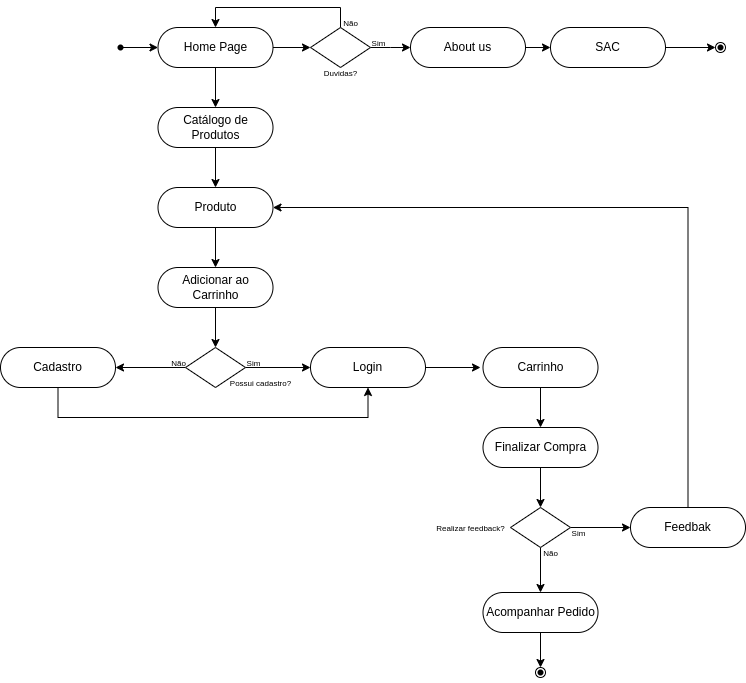

The diagram above was exported from draw.io. Its source (the exported page's mxGraphModel, read from the mxfile embedded in the PNG):
<mxGraphModel dx="1434" dy="869" grid="1" gridSize="10" guides="1" tooltips="1" connect="1" arrows="1" fold="1" page="1" pageScale="1" pageWidth="827" pageHeight="1169" math="0" shadow="0">
  <root>
    <mxCell id="0" />
    <mxCell id="1" parent="0" />
    <mxCell id="NhbJuQQNWPCzDquB4RKT-76" style="edgeStyle=orthogonalEdgeStyle;rounded=0;orthogonalLoop=1;jettySize=auto;html=1;entryX=0;entryY=0.5;entryDx=0;entryDy=0;" edge="1" parent="1" source="NhbJuQQNWPCzDquB4RKT-1" target="NhbJuQQNWPCzDquB4RKT-12">
      <mxGeometry relative="1" as="geometry" />
    </mxCell>
    <mxCell id="NhbJuQQNWPCzDquB4RKT-1" value="" style="shape=waypoint;sketch=0;fillStyle=solid;size=6;pointerEvents=1;points=[];fillColor=none;resizable=0;rotatable=0;perimeter=centerPerimeter;snapToPoint=1;" vertex="1" parent="1">
      <mxGeometry x="150" y="70" width="20" height="20" as="geometry" />
    </mxCell>
    <mxCell id="NhbJuQQNWPCzDquB4RKT-85" style="edgeStyle=orthogonalEdgeStyle;rounded=0;orthogonalLoop=1;jettySize=auto;html=1;" edge="1" parent="1" source="NhbJuQQNWPCzDquB4RKT-4">
      <mxGeometry relative="1" as="geometry">
        <mxPoint x="520" y="400" as="targetPoint" />
      </mxGeometry>
    </mxCell>
    <mxCell id="NhbJuQQNWPCzDquB4RKT-4" value="Login" style="rounded=1;whiteSpace=wrap;html=1;arcSize=50;" vertex="1" parent="1">
      <mxGeometry x="350" y="380" width="115" height="40" as="geometry" />
    </mxCell>
    <mxCell id="NhbJuQQNWPCzDquB4RKT-78" style="edgeStyle=orthogonalEdgeStyle;rounded=0;orthogonalLoop=1;jettySize=auto;html=1;entryX=1;entryY=0.5;entryDx=0;entryDy=0;" edge="1" parent="1" source="NhbJuQQNWPCzDquB4RKT-9" target="NhbJuQQNWPCzDquB4RKT-14">
      <mxGeometry relative="1" as="geometry" />
    </mxCell>
    <mxCell id="NhbJuQQNWPCzDquB4RKT-79" style="edgeStyle=orthogonalEdgeStyle;rounded=0;orthogonalLoop=1;jettySize=auto;html=1;entryX=0;entryY=0.5;entryDx=0;entryDy=0;" edge="1" parent="1" source="NhbJuQQNWPCzDquB4RKT-9" target="NhbJuQQNWPCzDquB4RKT-4">
      <mxGeometry relative="1" as="geometry" />
    </mxCell>
    <mxCell id="NhbJuQQNWPCzDquB4RKT-9" value="" style="rhombus;whiteSpace=wrap;html=1;" vertex="1" parent="1">
      <mxGeometry x="225" y="380" width="60" height="40" as="geometry" />
    </mxCell>
    <mxCell id="NhbJuQQNWPCzDquB4RKT-58" style="edgeStyle=orthogonalEdgeStyle;rounded=0;orthogonalLoop=1;jettySize=auto;html=1;entryX=0;entryY=0.5;entryDx=0;entryDy=0;" edge="1" parent="1" source="NhbJuQQNWPCzDquB4RKT-12" target="NhbJuQQNWPCzDquB4RKT-57">
      <mxGeometry relative="1" as="geometry" />
    </mxCell>
    <mxCell id="NhbJuQQNWPCzDquB4RKT-71" style="edgeStyle=orthogonalEdgeStyle;rounded=0;orthogonalLoop=1;jettySize=auto;html=1;entryX=0.5;entryY=0;entryDx=0;entryDy=0;" edge="1" parent="1" source="NhbJuQQNWPCzDquB4RKT-12" target="NhbJuQQNWPCzDquB4RKT-67">
      <mxGeometry relative="1" as="geometry" />
    </mxCell>
    <mxCell id="NhbJuQQNWPCzDquB4RKT-12" value="Home Page" style="rounded=1;whiteSpace=wrap;html=1;arcSize=50;" vertex="1" parent="1">
      <mxGeometry x="197.5" y="60" width="115" height="40" as="geometry" />
    </mxCell>
    <mxCell id="NhbJuQQNWPCzDquB4RKT-90" style="edgeStyle=orthogonalEdgeStyle;rounded=0;orthogonalLoop=1;jettySize=auto;html=1;entryX=0.5;entryY=1;entryDx=0;entryDy=0;" edge="1" parent="1" source="NhbJuQQNWPCzDquB4RKT-14" target="NhbJuQQNWPCzDquB4RKT-4">
      <mxGeometry relative="1" as="geometry">
        <Array as="points">
          <mxPoint x="98" y="450" />
          <mxPoint x="408" y="450" />
        </Array>
      </mxGeometry>
    </mxCell>
    <mxCell id="NhbJuQQNWPCzDquB4RKT-14" value="Cadastro" style="rounded=1;whiteSpace=wrap;html=1;arcSize=50;" vertex="1" parent="1">
      <mxGeometry x="40" y="380" width="115" height="40" as="geometry" />
    </mxCell>
    <mxCell id="NhbJuQQNWPCzDquB4RKT-16" value="&lt;font style=&quot;font-size: 8px;&quot;&gt;Possui cadastro?&lt;/font&gt;" style="text;html=1;align=center;verticalAlign=middle;resizable=0;points=[];autosize=1;strokeColor=none;fillColor=none;" vertex="1" parent="1">
      <mxGeometry x="260" y="400" width="80" height="30" as="geometry" />
    </mxCell>
    <mxCell id="NhbJuQQNWPCzDquB4RKT-17" value="&lt;font style=&quot;font-size: 8px;&quot;&gt;Não&lt;/font&gt;" style="text;html=1;align=center;verticalAlign=middle;resizable=0;points=[];autosize=1;strokeColor=none;fillColor=none;" vertex="1" parent="1">
      <mxGeometry x="197.5" y="380" width="40" height="30" as="geometry" />
    </mxCell>
    <mxCell id="NhbJuQQNWPCzDquB4RKT-18" value="&lt;font style=&quot;font-size: 8px;&quot;&gt;Sim&lt;/font&gt;" style="text;html=1;align=center;verticalAlign=middle;resizable=0;points=[];autosize=1;strokeColor=none;fillColor=none;" vertex="1" parent="1">
      <mxGeometry x="272.5" y="380" width="40" height="30" as="geometry" />
    </mxCell>
    <mxCell id="NhbJuQQNWPCzDquB4RKT-96" style="edgeStyle=orthogonalEdgeStyle;rounded=0;orthogonalLoop=1;jettySize=auto;html=1;" edge="1" parent="1" source="NhbJuQQNWPCzDquB4RKT-23" target="NhbJuQQNWPCzDquB4RKT-95">
      <mxGeometry relative="1" as="geometry" />
    </mxCell>
    <mxCell id="NhbJuQQNWPCzDquB4RKT-23" value="SAC" style="rounded=1;whiteSpace=wrap;html=1;arcSize=50;" vertex="1" parent="1">
      <mxGeometry x="590" y="60" width="115" height="40" as="geometry" />
    </mxCell>
    <mxCell id="NhbJuQQNWPCzDquB4RKT-75" style="edgeStyle=orthogonalEdgeStyle;rounded=0;orthogonalLoop=1;jettySize=auto;html=1;entryX=0.5;entryY=0;entryDx=0;entryDy=0;" edge="1" parent="1" source="NhbJuQQNWPCzDquB4RKT-25" target="NhbJuQQNWPCzDquB4RKT-30">
      <mxGeometry relative="1" as="geometry" />
    </mxCell>
    <mxCell id="NhbJuQQNWPCzDquB4RKT-25" value="Produto" style="rounded=1;whiteSpace=wrap;html=1;arcSize=50;" vertex="1" parent="1">
      <mxGeometry x="197.5" y="220" width="115" height="40" as="geometry" />
    </mxCell>
    <mxCell id="NhbJuQQNWPCzDquB4RKT-93" style="edgeStyle=orthogonalEdgeStyle;rounded=0;orthogonalLoop=1;jettySize=auto;html=1;entryX=1;entryY=0.5;entryDx=0;entryDy=0;" edge="1" parent="1" source="NhbJuQQNWPCzDquB4RKT-29" target="NhbJuQQNWPCzDquB4RKT-25">
      <mxGeometry relative="1" as="geometry">
        <Array as="points">
          <mxPoint x="728" y="240" />
        </Array>
      </mxGeometry>
    </mxCell>
    <mxCell id="NhbJuQQNWPCzDquB4RKT-29" value="Feedbak" style="rounded=1;whiteSpace=wrap;html=1;arcSize=50;" vertex="1" parent="1">
      <mxGeometry x="670" y="540" width="115" height="40" as="geometry" />
    </mxCell>
    <mxCell id="NhbJuQQNWPCzDquB4RKT-77" style="edgeStyle=orthogonalEdgeStyle;rounded=0;orthogonalLoop=1;jettySize=auto;html=1;entryX=0.5;entryY=0;entryDx=0;entryDy=0;" edge="1" parent="1" source="NhbJuQQNWPCzDquB4RKT-30" target="NhbJuQQNWPCzDquB4RKT-9">
      <mxGeometry relative="1" as="geometry" />
    </mxCell>
    <mxCell id="NhbJuQQNWPCzDquB4RKT-30" value="Adicionar ao Carrinho" style="rounded=1;whiteSpace=wrap;html=1;arcSize=50;" vertex="1" parent="1">
      <mxGeometry x="197.5" y="300" width="115" height="40" as="geometry" />
    </mxCell>
    <mxCell id="NhbJuQQNWPCzDquB4RKT-42" style="edgeStyle=orthogonalEdgeStyle;rounded=0;orthogonalLoop=1;jettySize=auto;html=1;" edge="1" parent="1" source="NhbJuQQNWPCzDquB4RKT-36" target="NhbJuQQNWPCzDquB4RKT-41">
      <mxGeometry relative="1" as="geometry" />
    </mxCell>
    <mxCell id="NhbJuQQNWPCzDquB4RKT-36" value="Finalizar Compra" style="rounded=1;whiteSpace=wrap;html=1;arcSize=50;" vertex="1" parent="1">
      <mxGeometry x="522.5" y="460" width="115" height="40" as="geometry" />
    </mxCell>
    <mxCell id="NhbJuQQNWPCzDquB4RKT-54" style="edgeStyle=orthogonalEdgeStyle;rounded=0;orthogonalLoop=1;jettySize=auto;html=1;entryX=0.5;entryY=0;entryDx=0;entryDy=0;" edge="1" parent="1" source="NhbJuQQNWPCzDquB4RKT-39" target="NhbJuQQNWPCzDquB4RKT-53">
      <mxGeometry relative="1" as="geometry" />
    </mxCell>
    <mxCell id="NhbJuQQNWPCzDquB4RKT-39" value="Acompanhar Pedido" style="rounded=1;whiteSpace=wrap;html=1;arcSize=50;" vertex="1" parent="1">
      <mxGeometry x="522.5" y="625" width="115" height="40" as="geometry" />
    </mxCell>
    <mxCell id="NhbJuQQNWPCzDquB4RKT-43" style="edgeStyle=orthogonalEdgeStyle;rounded=0;orthogonalLoop=1;jettySize=auto;html=1;entryX=0.5;entryY=0;entryDx=0;entryDy=0;" edge="1" parent="1" source="NhbJuQQNWPCzDquB4RKT-41" target="NhbJuQQNWPCzDquB4RKT-39">
      <mxGeometry relative="1" as="geometry" />
    </mxCell>
    <mxCell id="NhbJuQQNWPCzDquB4RKT-92" style="edgeStyle=orthogonalEdgeStyle;rounded=0;orthogonalLoop=1;jettySize=auto;html=1;entryX=0;entryY=0.5;entryDx=0;entryDy=0;" edge="1" parent="1" source="NhbJuQQNWPCzDquB4RKT-41" target="NhbJuQQNWPCzDquB4RKT-29">
      <mxGeometry relative="1" as="geometry" />
    </mxCell>
    <mxCell id="NhbJuQQNWPCzDquB4RKT-41" value="" style="rhombus;whiteSpace=wrap;html=1;" vertex="1" parent="1">
      <mxGeometry x="550" y="540" width="60" height="40" as="geometry" />
    </mxCell>
    <mxCell id="NhbJuQQNWPCzDquB4RKT-45" value="&lt;font style=&quot;font-size: 8px;&quot;&gt;Sim&lt;/font&gt;" style="text;html=1;align=center;verticalAlign=middle;resizable=0;points=[];autosize=1;strokeColor=none;fillColor=none;" vertex="1" parent="1">
      <mxGeometry x="597.5" y="550" width="40" height="30" as="geometry" />
    </mxCell>
    <mxCell id="NhbJuQQNWPCzDquB4RKT-46" value="&lt;font style=&quot;font-size: 8px;&quot;&gt;Não&lt;/font&gt;" style="text;html=1;align=center;verticalAlign=middle;resizable=0;points=[];autosize=1;strokeColor=none;fillColor=none;" vertex="1" parent="1">
      <mxGeometry x="570" y="570" width="40" height="30" as="geometry" />
    </mxCell>
    <mxCell id="NhbJuQQNWPCzDquB4RKT-47" value="&lt;span style=&quot;font-size: 8px;&quot;&gt;Realizar feedback?&lt;/span&gt;" style="text;html=1;align=center;verticalAlign=middle;resizable=0;points=[];autosize=1;strokeColor=none;fillColor=none;" vertex="1" parent="1">
      <mxGeometry x="465" y="545" width="90" height="30" as="geometry" />
    </mxCell>
    <mxCell id="NhbJuQQNWPCzDquB4RKT-61" style="edgeStyle=orthogonalEdgeStyle;rounded=0;orthogonalLoop=1;jettySize=auto;html=1;entryX=0;entryY=0.5;entryDx=0;entryDy=0;" edge="1" parent="1" source="NhbJuQQNWPCzDquB4RKT-48" target="NhbJuQQNWPCzDquB4RKT-23">
      <mxGeometry relative="1" as="geometry" />
    </mxCell>
    <mxCell id="NhbJuQQNWPCzDquB4RKT-48" value="About us" style="rounded=1;whiteSpace=wrap;html=1;arcSize=50;" vertex="1" parent="1">
      <mxGeometry x="450" y="60" width="115" height="40" as="geometry" />
    </mxCell>
    <mxCell id="NhbJuQQNWPCzDquB4RKT-50" value="" style="shape=waypoint;sketch=0;fillStyle=solid;size=6;pointerEvents=1;points=[];fillColor=none;resizable=0;rotatable=0;perimeter=centerPerimeter;snapToPoint=1;" vertex="1" parent="1">
      <mxGeometry x="570" y="695" width="20" height="20" as="geometry" />
    </mxCell>
    <mxCell id="NhbJuQQNWPCzDquB4RKT-53" value="" style="ellipse;whiteSpace=wrap;html=1;aspect=fixed;fillColor=none;" vertex="1" parent="1">
      <mxGeometry x="575" y="700" width="10" height="10" as="geometry" />
    </mxCell>
    <mxCell id="NhbJuQQNWPCzDquB4RKT-59" style="edgeStyle=orthogonalEdgeStyle;rounded=0;orthogonalLoop=1;jettySize=auto;html=1;" edge="1" parent="1" source="NhbJuQQNWPCzDquB4RKT-57" target="NhbJuQQNWPCzDquB4RKT-48">
      <mxGeometry relative="1" as="geometry">
        <mxPoint x="430" y="50" as="targetPoint" />
        <Array as="points">
          <mxPoint x="430" y="80" />
          <mxPoint x="430" y="80" />
        </Array>
      </mxGeometry>
    </mxCell>
    <mxCell id="NhbJuQQNWPCzDquB4RKT-69" style="edgeStyle=orthogonalEdgeStyle;rounded=0;orthogonalLoop=1;jettySize=auto;html=1;entryX=0.5;entryY=0;entryDx=0;entryDy=0;" edge="1" parent="1" source="NhbJuQQNWPCzDquB4RKT-57" target="NhbJuQQNWPCzDquB4RKT-12">
      <mxGeometry relative="1" as="geometry">
        <Array as="points">
          <mxPoint x="380" y="40" />
          <mxPoint x="255" y="40" />
        </Array>
      </mxGeometry>
    </mxCell>
    <mxCell id="NhbJuQQNWPCzDquB4RKT-57" value="" style="rhombus;whiteSpace=wrap;html=1;" vertex="1" parent="1">
      <mxGeometry x="350" y="60" width="60" height="40" as="geometry" />
    </mxCell>
    <mxCell id="NhbJuQQNWPCzDquB4RKT-62" value="&lt;span style=&quot;font-size: 8px;&quot;&gt;Duvidas?&lt;/span&gt;" style="text;html=1;align=center;verticalAlign=middle;resizable=0;points=[];autosize=1;strokeColor=none;fillColor=none;" vertex="1" parent="1">
      <mxGeometry x="350" y="90" width="60" height="30" as="geometry" />
    </mxCell>
    <mxCell id="NhbJuQQNWPCzDquB4RKT-63" value="&lt;font style=&quot;font-size: 8px;&quot;&gt;Sim&lt;/font&gt;" style="text;html=1;align=center;verticalAlign=middle;resizable=0;points=[];autosize=1;strokeColor=none;fillColor=none;" vertex="1" parent="1">
      <mxGeometry x="397.5" y="60" width="40" height="30" as="geometry" />
    </mxCell>
    <mxCell id="NhbJuQQNWPCzDquB4RKT-72" style="edgeStyle=orthogonalEdgeStyle;rounded=0;orthogonalLoop=1;jettySize=auto;html=1;entryX=0.5;entryY=0;entryDx=0;entryDy=0;" edge="1" parent="1" source="NhbJuQQNWPCzDquB4RKT-67" target="NhbJuQQNWPCzDquB4RKT-25">
      <mxGeometry relative="1" as="geometry" />
    </mxCell>
    <mxCell id="NhbJuQQNWPCzDquB4RKT-67" value="Catálogo de Produtos" style="rounded=1;whiteSpace=wrap;html=1;arcSize=50;" vertex="1" parent="1">
      <mxGeometry x="197.5" y="140" width="115" height="40" as="geometry" />
    </mxCell>
    <mxCell id="NhbJuQQNWPCzDquB4RKT-70" value="&lt;font style=&quot;font-size: 8px;&quot;&gt;Não&lt;/font&gt;" style="text;html=1;align=center;verticalAlign=middle;resizable=0;points=[];autosize=1;strokeColor=none;fillColor=none;" vertex="1" parent="1">
      <mxGeometry x="370" y="40" width="40" height="30" as="geometry" />
    </mxCell>
    <mxCell id="NhbJuQQNWPCzDquB4RKT-87" style="edgeStyle=orthogonalEdgeStyle;rounded=0;orthogonalLoop=1;jettySize=auto;html=1;entryX=0.5;entryY=0;entryDx=0;entryDy=0;" edge="1" parent="1" source="NhbJuQQNWPCzDquB4RKT-86" target="NhbJuQQNWPCzDquB4RKT-36">
      <mxGeometry relative="1" as="geometry" />
    </mxCell>
    <mxCell id="NhbJuQQNWPCzDquB4RKT-86" value="Carrinho" style="rounded=1;whiteSpace=wrap;html=1;arcSize=50;" vertex="1" parent="1">
      <mxGeometry x="522.5" y="380" width="115" height="40" as="geometry" />
    </mxCell>
    <mxCell id="NhbJuQQNWPCzDquB4RKT-94" value="" style="shape=waypoint;sketch=0;fillStyle=solid;size=6;pointerEvents=1;points=[];fillColor=none;resizable=0;rotatable=0;perimeter=centerPerimeter;snapToPoint=1;" vertex="1" parent="1">
      <mxGeometry x="750" y="70" width="20" height="20" as="geometry" />
    </mxCell>
    <mxCell id="NhbJuQQNWPCzDquB4RKT-95" value="" style="ellipse;whiteSpace=wrap;html=1;aspect=fixed;fillColor=none;" vertex="1" parent="1">
      <mxGeometry x="755" y="75" width="10" height="10" as="geometry" />
    </mxCell>
  </root>
</mxGraphModel>